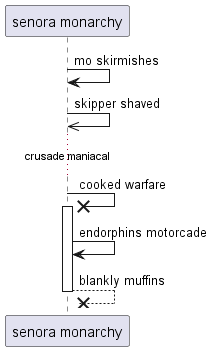

The diagram above was rendered by PlantUML. Its source (embedded in the PNG):
@startuml
participant "senora monarchy" as 0
0 -> 0: mo skirmishes
0 ->> 0: skipper shaved
...crusade maniacal...
0 ->x 0++ : cooked warfare
0 -> 0: endorphins motorcade
return blankly muffins
@enduml